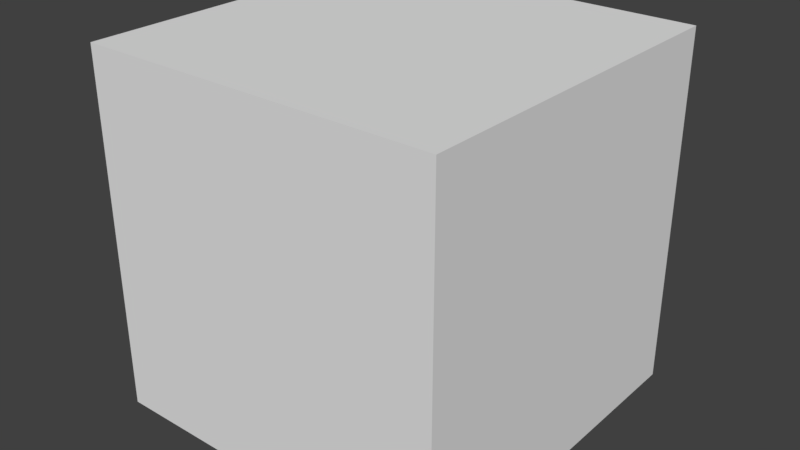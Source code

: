 # Source: WinZone.blend  (saved by Blender 2.78.0; exported with 4.5.12 LTS)
import bpy
from mathutils import Matrix  # noqa: F401  (used for matrix-valued properties, if any)

bpy.ops.wm.read_factory_settings(use_empty=True)
scene = bpy.context.scene
scene.name = 'Scene'

# ---- collections
col_collection_1 = bpy.data.collections.new('Collection 1'); scene.collection.children.link(col_collection_1)

# ---- materials (node trees are filled in below, after node groups)
mat_material = bpy.data.materials.new('Material')
mat_material.alpha_threshold = 0.0
mat_material.use_transparent_shadow = False
mat_material.roughness = 0.5

# ---- material node trees

# ---- world
world_world = bpy.data.worlds.new('World'); scene.world = world_world
world_world.color = (0.05088, 0.05088, 0.05088)
world_world.use_sun_shadow = False
world_world.sun_shadow_jitter_overblur = 0.0
world_world.cycles.sampling_method = 'MANUAL'

# ---- meshes
me_cube = bpy.data.meshes.new('Cube')
me_cube.from_pydata([(-0.5, -0.5, -0.5), (-0.5, -0.5, 0.5), (-0.5, 0.5, -0.5), (-0.5, 0.5, 0.5), (0.5, -0.5, -0.5), (0.5, -0.5, 0.5), (0.5, 0.5, -0.5), (0.5, 0.5, 0.5)], [], [(0, 1, 3, 2), (2, 3, 7, 6), (6, 7, 5, 4), (4, 5, 1, 0), (2, 6, 4, 0), (7, 3, 1, 5)])
_uv = me_cube.uv_layers.new(name='UVMap')
_uv.uv.foreach_set('vector', [0.0, 0.0, 1.0, 0.0, 1.0, 1.0, 0.0, 1.0, 0.0, 0.0, 1.0, 0.0, 1.0, 1.0, 0.0, 1.0, 0.0, 0.0, 1.0, 0.0, 1.0, 1.0, 0.0, 1.0, 0.0, 0.0, 1.0, 0.0, 1.0, 1.0, 0.0, 1.0, 0.0, 0.0, 1.0, 0.0, 1.0, 1.0, 0.0, 1.0, 0.0, 0.0, 1.0, 0.0, 1.0, 1.0, 0.0, 1.0])
me_cube.materials.append(mat_material)
me_cube.use_remesh_preserve_volume = False
me_cube.use_remesh_preserve_attributes = False
me_cube.use_mirror_vertex_groups = False
me_cube.update()

# ---- objects
ob_wincube = bpy.data.objects.new('WinCube', me_cube)

# ---- transforms, parenting, visibility, modifiers, constraints
ob_wincube.location = (0.0, 0.0, 0.0)
ob_wincube.lineart.crease_threshold = 0.0

# ---- collection membership
col_collection_1.objects.link(ob_wincube)

# ---- scene / render settings (as saved in the file)
scene.frame_start = 1; scene.frame_end = 250; scene.frame_set(1)
scene.render.engine = 'BLENDER_EEVEE_NEXT'
scene.render.resolution_percentage = 50
scene.render.dither_intensity = 0.0
scene.cycles.use_denoising = False
scene.cycles.samples = 128
scene.cycles.sampling_pattern = 'TABULATED_SOBOL'
scene.cycles.light_sampling_threshold = 0.0
scene.cycles.use_adaptive_sampling = False
scene.cycles.use_light_tree = False
scene.cycles.blur_glossy = 0.0
scene.cycles.sample_clamp_indirect = 0.0
scene.view_settings.view_transform = 'Standard'
bpy.context.view_layer.update()

# ---- added for rendering (the .blend has no active camera and no usable light): camera, sun
cam_auto = bpy.data.cameras.new('AutoCamera')
cam_auto.lens = 50.0
cam_auto.sensor_width = 36.0
cam_auto.clip_end = 1000.0
ob_auto_camera = bpy.data.objects.new('AutoCamera', cam_auto)
scene.collection.objects.link(ob_auto_camera)
ob_auto_camera.location = (1.60254, -1.92304, 1.28203)
ob_auto_camera.rotation_euler = (1.09748, -7.21219e-08, 0.694738)
scene.camera = ob_auto_camera
light_auto_sun = bpy.data.lights.new('AutoSun', 'SUN')
light_auto_sun.energy = 3.0
light_auto_sun.angle = 0.0523599
ob_auto_sun = bpy.data.objects.new('AutoSun', light_auto_sun)
scene.collection.objects.link(ob_auto_sun)
ob_auto_sun.rotation_euler = (0.872665, 0.174533, 0.523599)
bpy.context.view_layer.update()
